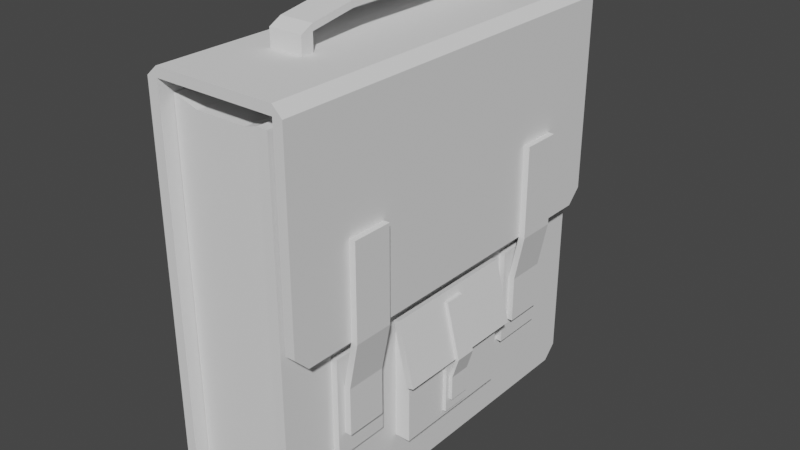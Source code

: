 # Source: sac.blend  (saved by Blender 3.3.6; exported with 4.5.12 LTS)
import bpy
from mathutils import Matrix  # noqa: F401  (used for matrix-valued properties, if any)

bpy.ops.wm.read_factory_settings(use_empty=True)
scene = bpy.context.scene
scene.name = 'Scene'

# ---- collections
col_collection = bpy.data.collections.new('Collection'); scene.collection.children.link(col_collection)

# ---- world
world_world = bpy.data.worlds.new('World'); scene.world = world_world
world_world.use_nodes = True; world_world.node_tree.nodes.clear()
_N = world_world.node_tree.nodes; _L = world_world.node_tree.links
n0 = _N.new('ShaderNodeOutputWorld'); n0.name = 'World Output'; n0.location = (300, 300)
n1 = _N.new('ShaderNodeBackground'); n1.name = 'Background'; n1.location = (10, 300)
n1.inputs[0].default_value = (0.05088, 0.05088, 0.05088, 1.0)
_L.new(n1.outputs[0], n0.inputs[0])
n0.is_active_output = True
world_world.color = (0.05088, 0.05088, 0.05088)
world_world.use_sun_shadow = False
world_world.sun_shadow_jitter_overblur = 0.0

# ---- meshes
me_cube_001 = bpy.data.meshes.new('Cube.001')
me_cube_001.from_pydata([(-1.0, -1.0, -1.0), (-1.0, -1.0, 1.0), (-1.0, 1.0, -1.0), (-1.0, 1.0, 1.0), (1.0, -1.0, -1.0), (1.0, -1.0, 1.0), (1.0, 1.0, -1.0), (1.0, 1.0, 1.0), (0.5, 1.0, -1.031), (0.0, 1.0, -1.031), (-0.5, 1.0, -1.031), (-0.5, 1.0, 0.959), (0.0, 1.0, 0.959), (0.5, 1.0, 0.959), (-0.5, -1.0, -1.031), (0.0, -1.0, -1.031), (0.5, -1.0, -1.031), (0.5, -1.0, 0.959), (0.0, -1.0, 0.959), (-0.5, -1.0, 0.959)], [], [(0, 1, 3, 2), (8, 13, 7, 6), (6, 7, 5, 4), (14, 19, 1, 0), (8, 6, 4, 16), (11, 3, 1, 19), (7, 13, 17, 5), (13, 12, 18, 17), (12, 11, 19, 18), (2, 10, 14, 0), (10, 9, 15, 14), (9, 8, 16, 15), (4, 5, 17, 16), (16, 17, 18, 15), (15, 18, 19, 14), (2, 3, 11, 10), (10, 11, 12, 9), (9, 12, 13, 8)])
_uv = me_cube_001.uv_layers.new(name='UVMap')
_uv.uv.foreach_set('vector', [0.375, 0.0, 0.625, 0.0, 0.625, 0.25, 0.375, 0.25, 0.375, 0.4375, 0.625, 0.4375, 0.625, 0.5, 0.375, 0.5, 0.375, 0.5, 0.625, 0.5, 0.625, 0.75, 0.375, 0.75, 0.375, 0.9375, 0.625, 0.9375, 0.625, 1.0, 0.375, 1.0, 0.3125, 0.5, 0.375, 0.5, 0.375, 0.75, 0.3125, 0.75, 0.8125, 0.5, 0.875, 0.5, 0.875, 0.75, 0.8125, 0.75, 0.625, 0.5, 0.6875, 0.5, 0.6875, 0.75, 0.625, 0.75, 0.6875, 0.5, 0.75, 0.5, 0.75, 0.75, 0.6875, 0.75, 0.75, 0.5, 0.8125, 0.5, 0.8125, 0.75, 0.75, 0.75, 0.125, 0.5, 0.1875, 0.5, 0.1875, 0.75, 0.125, 0.75, 0.1875, 0.5, 0.25, 0.5, 0.25, 0.75, 0.1875, 0.75, 0.25, 0.5, 0.3125, 0.5, 0.3125, 0.75, 0.25, 0.75, 0.375, 0.75, 0.625, 0.75, 0.625, 0.8125, 0.375, 0.8125, 0.375, 0.8125, 0.625, 0.8125, 0.625, 0.875, 0.375, 0.875, 0.375, 0.875, 0.625, 0.875, 0.625, 0.9375, 0.375, 0.9375, 0.375, 0.25, 0.625, 0.25, 0.625, 0.3125, 0.375, 0.3125, 0.375, 0.3125, 0.625, 0.3125, 0.625, 0.375, 0.375, 0.375, 0.375, 0.375, 0.625, 0.375, 0.625, 0.4375, 0.375, 0.4375])
me_cube_001.update()
me_cube_002 = bpy.data.meshes.new('Cube.002')
me_cube_002.from_pydata([(-1.0, -1.0, 0.8953), (-1.0, 1.0, 0.8953), (1.0, 1.0, 0.8953), (1.0, -1.0, 0.8953), (-1.0, -0.93, -1.035), (-1.0, -1.0, -0.9649), (-1.0, 1.0, -0.9649), (-1.0, 0.93, -1.035), (1.0, -1.0, -0.9649), (1.0, -0.93, -1.035), (1.0, 0.93, -1.035), (1.0, 1.0, -0.9649)], [], [(8, 3, 0, 5), (6, 1, 2, 11), (10, 11, 2, 3, 8, 9), (7, 10, 9, 4), (3, 2, 1, 0), (10, 7, 6, 11), (4, 9, 8, 5), (4, 5, 0, 1, 6, 7)])
_uv = me_cube_002.uv_layers.new(name='UVMap')
_uv.uv.foreach_set('vector', [0.384, 0.75, 0.6191, 0.75, 0.6191, 1.0, 0.384, 1.0, 0.384, 0.25, 0.6191, 0.25, 0.6191, 0.5, 0.384, 0.5, 0.375, 0.5087, 0.384, 0.5, 0.6191, 0.5, 0.6191, 0.75, 0.384, 0.75, 0.375, 0.7412, 0.125, 0.5087, 0.375, 0.5088, 0.375, 0.7412, 0.125, 0.7412, 0.6191, 0.75, 0.6191, 0.5, 0.6191, 0.25, 0.6191, 0.0, 0.375, 0.5088, 0.125, 0.5087, 0.125, 0.5, 0.375, 0.5, 0.125, 0.7412, 0.375, 0.7412, 0.375, 0.75, 0.125, 0.75, 0.375, 0.00875, 0.384, 0.0, 0.6191, 0.0, 0.6191, 0.25, 0.384, 0.25, 0.375, 0.2413])
me_cube_002.update()
me_cube_003 = bpy.data.meshes.new('Cube.003')
me_cube_003.from_pydata([(1.0, -1.0, 1.0), (1.0, 1.0, 1.0), (-1.0, -1.0, 0.9525), (-1.0, 1.0, 0.9525), (1.0, 1.0, 0.9525), (1.0, -1.0, 0.9525), (24.88, 1.0, 0.9525), (24.88, -1.0, 0.9525), (23.1, -1.0, 0.9525), (23.1, -1.0, 1.0), (23.1, 1.0, 1.0), (23.1, 1.0, 0.9525), (-1.0, -0.93, -1.035), (-1.0, -1.0, -0.9649), (-1.0, 1.0, -0.9649), (-1.0, 0.93, -1.035), (1.0, -1.0, -0.9649), (1.0, -0.93, -1.035), (1.0, 0.93, -1.035), (1.0, 1.0, -0.9649), (1.0, -1.0, 1.0), (-1.0, -1.0, 0.9525), (-1.0, 1.0, 0.9525), (1.0, 1.0, 1.0), (23.1, 1.0, 1.0), (24.88, 1.0, 0.9525), (24.88, -1.0, 0.9525), (23.1, -1.0, 1.0), (24.88, 0.9272, -0.08541), (24.88, 1.0, -0.01265), (24.88, -1.0, -0.01265), (24.88, -0.9272, -0.08541), (23.1, -0.9272, -0.08541), (23.1, -1.0, -0.01265), (23.1, 1.0, -0.01265), (23.1, 0.9272, -0.08541)], [], [(1, 23, 20, 0), (2, 21, 22, 3), (16, 5, 2, 13), (3, 22, 23, 1, 4), (14, 3, 4, 19), (18, 19, 4, 5, 16, 17), (15, 18, 17, 12), (11, 10, 24, 25, 6), (9, 8, 7, 26, 27), (6, 25, 26, 7), (8, 11, 34, 35, 32, 33), (5, 4, 11, 8), (1, 0, 9, 10), (4, 1, 10, 11), (0, 5, 8, 9), (11, 6, 29, 34), (7, 8, 33, 30), (32, 35, 28, 31), (18, 15, 14, 19), (12, 17, 16, 13), (12, 13, 2, 3, 14, 15), (20, 23, 22, 21), (5, 0, 20, 21, 2), (24, 27, 26, 25), (10, 9, 27, 24), (32, 31, 30, 33), (28, 35, 34, 29), (6, 7, 30, 31, 28, 29)])
_uv = me_cube_003.uv_layers.new(name='UVMap')
_uv.uv.foreach_set('vector', [0.625, 0.5, 0.625, 0.5, 0.625, 0.75, 0.625, 0.75, 0.6191, 0.0, 0.6191, 0.0, 0.6191, 0.25, 0.6191, 0.25, 0.3837, 0.75, 0.6191, 0.75, 0.6191, 1.0, 0.3837, 1.0, 0.6191, 0.25, 0.6191, 0.25, 0.625, 0.5, 0.625, 0.5, 0.6191, 0.5, 0.3837, 0.25, 0.6191, 0.25, 0.6191, 0.5, 0.3837, 0.5, 0.375, 0.5087, 0.3837, 0.5, 0.6191, 0.5, 0.6191, 0.75, 0.3837, 0.75, 0.375, 0.7412, 0.125, 0.5087, 0.375, 0.5088, 0.375, 0.7412, 0.125, 0.7412, 0.6191, 0.5, 0.625, 0.5, 0.625, 0.5, 0.6191, 0.5, 0.6191, 0.5, 0.625, 0.75, 0.6191, 0.75, 0.6191, 0.75, 0.6191, 0.75, 0.625, 0.75, 0.6191, 0.5, 0.6191, 0.5, 0.6191, 0.75, 0.6191, 0.75, 0.6191, 0.75, 0.6191, 0.5, 0.6191, 0.5, 0.6191, 0.5091, 0.6191, 0.7409, 0.6191, 0.75, 0.6191, 0.75, 0.6191, 0.5, 0.6191, 0.5, 0.6191, 0.75, 0.625, 0.5, 0.625, 0.75, 0.625, 0.75, 0.625, 0.5, 0.6191, 0.5, 0.625, 0.5, 0.625, 0.5, 0.6191, 0.5, 0.625, 0.75, 0.6191, 0.75, 0.6191, 0.75, 0.625, 0.75, 0.6191, 0.5, 0.6191, 0.5, 0.6191, 0.5, 0.6191, 0.5, 0.6191, 0.75, 0.6191, 0.75, 0.6191, 0.75, 0.6191, 0.75, 0.6191, 0.7409, 0.6191, 0.5091, 0.6191, 0.5091, 0.6191, 0.7409, 0.375, 0.5088, 0.125, 0.5087, 0.125, 0.5, 0.375, 0.5, 0.125, 0.7412, 0.375, 0.7412, 0.375, 0.75, 0.125, 0.75, 0.375, 0.00875, 0.3837, 0.0, 0.6191, 0.0, 0.6191, 0.25, 0.3837, 0.25, 0.375, 0.2413, 0.625, 0.0, 0.625, 0.25, 0.6191, 0.25, 0.6191, 0.0, 0.6191, 0.75, 0.625, 0.75, 0.625, 0.75, 0.6191, 1.0, 0.6191, 1.0, 0.625, 0.5, 0.625, 0.75, 0.6191, 0.75, 0.6191, 0.5, 0.625, 0.5, 0.625, 0.75, 0.625, 0.75, 0.625, 0.5, 0.6191, 0.7409, 0.6191, 0.7409, 0.6191, 0.75, 0.6191, 0.75, 0.6191, 0.5091, 0.6191, 0.5091, 0.6191, 0.5, 0.6191, 0.5, 0.6191, 0.5, 0.6191, 0.75, 0.6191, 0.75, 0.6191, 0.7409, 0.6191, 0.5091, 0.6191, 0.5])
me_cube_003.update()
me_cube_004 = bpy.data.meshes.new('Cube.004')
me_cube_004.from_pydata([(-1.0, -0.4463, -2.32), (-1.0, -1.0, 0.5095), (-1.0, -0.4463, -4.32), (-1.0, 1.0, 0.5095), (-1.0, 3.725e-09, -4.32), (1.0, -1.0, 0.5095), (-1.0, 0.4463, -4.32), (1.0, 1.0, 0.5095), (-1.0, 0.8927, -1.491), (-1.0, -0.8927, -1.491), (-1.0, -0.8927, 0.5095), (-1.0, 0.8927, 0.5095), (1.0, -0.8927, -1.491), (1.0, 0.8927, -1.491), (1.0, 0.8927, 0.5095), (1.0, -0.8927, 0.5095), (-1.0, 0.8927, 5.707), (-1.0, 1.0, 5.707), (1.0, 1.0, 5.707), (1.0, -0.8927, 5.707), (1.0, -1.0, 5.707), (-1.0, -1.0, 5.707), (-1.0, -0.8927, 5.707), (1.0, 0.8927, 5.707), (-1.0, -0.8927, -1.491), (-1.0, -1.0, 0.5095), (-1.0, 1.0, 0.5095), (-1.0, 0.8927, -1.491), (1.0, -1.0, 0.5095), (1.0, -0.8927, -1.491), (1.0, 0.8927, -1.491), (1.0, 1.0, 0.5095), (-1.0, 3.725e-09, -2.32), (-1.0, 0.4463, -2.32), (1.0, -0.4463, -4.32), (1.0, 3.725e-09, -4.32), (1.0, 0.4463, -4.32), (1.0, 0.4463, -2.32), (1.0, 3.725e-09, -2.32), (1.0, -0.4463, -2.32)], [], [(12, 15, 5, 28, 29), (27, 30, 13, 8), (30, 31, 7, 14, 13), (9, 12, 29, 24), (26, 3, 7, 31), (14, 7, 18, 23), (11, 14, 23, 16), (39, 0, 10, 15), (8, 11, 3, 26, 27), (2, 34, 12, 9), (9, 10, 0, 2), (34, 39, 15, 12), (28, 5, 1, 25), (6, 33, 11, 8), (19, 22, 21, 20), (18, 17, 16, 23), (7, 3, 17, 18), (10, 1, 21, 22), (15, 10, 22, 19), (5, 15, 19, 20), (3, 11, 16, 17), (1, 5, 20, 21), (30, 27, 26, 31), (24, 29, 28, 25), (24, 25, 1, 10, 9), (2, 0, 32, 4), (4, 32, 33, 6), (13, 14, 37, 36), (36, 37, 38, 35), (35, 38, 39, 34), (8, 13, 36, 6), (6, 36, 35, 4), (4, 35, 34, 2), (14, 11, 33, 37), (37, 33, 32, 38), (38, 32, 0, 39)])
_uv = me_cube_004.uv_layers.new(name='UVMap')
_uv.uv.foreach_set('vector', [0.375, 0.6667, 0.625, 0.6667, 0.625, 0.75, 0.625, 0.75, 0.375, 0.6667, 0.125, 0.5833, 0.375, 0.5833, 0.375, 0.5833, 0.125, 0.5833, 0.375, 0.5833, 0.625, 0.5, 0.625, 0.5, 0.625, 0.5833, 0.375, 0.5833, 0.125, 0.6667, 0.375, 0.6667, 0.375, 0.6667, 0.125, 0.6667, 0.625, 0.25, 0.625, 0.25, 0.625, 0.5, 0.625, 0.5, 0.625, 0.5833, 0.625, 0.5, 0.625, 0.5, 0.625, 0.5833, 0.875, 0.5833, 0.625, 0.5833, 0.625, 0.5833, 0.875, 0.5833, 0.625, 0.6458, 0.875, 0.6458, 0.875, 0.6667, 0.625, 0.6667, 0.375, 0.1667, 0.625, 0.1667, 0.625, 0.25, 0.625, 0.25, 0.375, 0.1667, 0.125, 0.6458, 0.375, 0.6458, 0.375, 0.6667, 0.125, 0.6667, 0.375, 0.08333, 0.625, 0.08333, 0.625, 0.1042, 0.375, 0.1042, 0.375, 0.6458, 0.625, 0.6458, 0.625, 0.6667, 0.375, 0.6667, 0.625, 0.75, 0.625, 0.75, 0.625, 1.0, 0.625, 1.0, 0.375, 0.1458, 0.625, 0.1458, 0.625, 0.1667, 0.375, 0.1667, 0.625, 0.6667, 0.875, 0.6667, 0.875, 0.75, 0.625, 0.75, 0.625, 0.5, 0.875, 0.5, 0.875, 0.5833, 0.625, 0.5833, 0.625, 0.5, 0.625, 0.25, 0.625, 0.25, 0.625, 0.5, 0.625, 0.08333, 0.625, 0.0, 0.625, 0.0, 0.625, 0.08333, 0.625, 0.6667, 0.875, 0.6667, 0.875, 0.6667, 0.625, 0.6667, 0.625, 0.75, 0.625, 0.6667, 0.625, 0.6667, 0.625, 0.75, 0.625, 0.25, 0.625, 0.1667, 0.625, 0.1667, 0.625, 0.25, 0.625, 1.0, 0.625, 0.75, 0.625, 0.75, 0.625, 1.0, 0.375, 0.5833, 0.125, 0.5833, 0.125, 0.5, 0.375, 0.5, 0.125, 0.6667, 0.375, 0.6667, 0.375, 0.75, 0.125, 0.75, 0.375, 0.08333, 0.625, 0.0, 0.625, 0.0, 0.625, 0.08333, 0.375, 0.08333, 0.375, 0.1042, 0.625, 0.1042, 0.625, 0.125, 0.375, 0.125, 0.375, 0.125, 0.625, 0.125, 0.625, 0.1458, 0.375, 0.1458, 0.375, 0.5833, 0.625, 0.5833, 0.625, 0.6042, 0.375, 0.6042, 0.375, 0.6042, 0.625, 0.6042, 0.625, 0.625, 0.375, 0.625, 0.375, 0.625, 0.625, 0.625, 0.625, 0.6458, 0.375, 0.6458, 0.125, 0.5833, 0.375, 0.5833, 0.375, 0.6042, 0.125, 0.6042, 0.125, 0.6042, 0.375, 0.6042, 0.375, 0.625, 0.125, 0.625, 0.125, 0.625, 0.375, 0.625, 0.375, 0.6458, 0.125, 0.6458, 0.625, 0.5833, 0.875, 0.5833, 0.875, 0.6042, 0.625, 0.6042, 0.625, 0.6042, 0.875, 0.6042, 0.875, 0.625, 0.625, 0.625, 0.625, 0.625, 0.875, 0.625, 0.875, 0.6458, 0.625, 0.6458])
me_cube_004.update()
me_cube_005 = bpy.data.meshes.new('Cube.005')
me_cube_005.from_pydata([(-3.783, -1.0, -1.0), (-1.0, -1.0, 1.0), (-3.783, 1.0, -1.0), (-1.0, 1.0, 1.0), (-1.783, -1.0, -1.0), (1.0, -1.0, 1.0), (-1.783, 1.0, -1.0), (1.0, 1.0, 1.0), (-3.783, -1.0, -0.5), (-1.0, -1.0, 0.0), (-1.0, -1.0, 0.5), (-1.0, 1.0, 0.5), (-1.0, 1.0, 0.0), (-3.783, 1.0, -0.5), (1.0, 1.0, 0.5), (1.0, 1.0, 0.0), (-1.783, 1.0, -0.5), (1.0, -1.0, 0.5), (1.0, -1.0, 0.0), (-1.783, -1.0, -0.5)], [], [(10, 1, 3, 11), (11, 3, 7, 14), (14, 7, 5, 17), (17, 5, 1, 10), (2, 6, 4, 0), (7, 3, 1, 5), (4, 19, 8, 0), (19, 18, 9, 8), (18, 17, 10, 9), (6, 16, 19, 4), (16, 15, 18, 19), (15, 14, 17, 18), (2, 13, 16, 6), (13, 12, 15, 16), (12, 11, 14, 15), (0, 8, 13, 2), (8, 9, 12, 13), (9, 10, 11, 12)])
_uv = me_cube_005.uv_layers.new(name='UVMap')
_uv.uv.foreach_set('vector', [0.5625, 0.0, 0.625, 0.0, 0.625, 0.25, 0.5625, 0.25, 0.5625, 0.25, 0.625, 0.25, 0.625, 0.5, 0.5625, 0.5, 0.5625, 0.5, 0.625, 0.5, 0.625, 0.75, 0.5625, 0.75, 0.5625, 0.75, 0.625, 0.75, 0.625, 1.0, 0.5625, 1.0, 0.125, 0.5, 0.375, 0.5, 0.375, 0.75, 0.125, 0.75, 0.625, 0.5, 0.875, 0.5, 0.875, 0.75, 0.625, 0.75, 0.375, 0.75, 0.4375, 0.75, 0.4375, 1.0, 0.375, 1.0, 0.4375, 0.75, 0.5, 0.75, 0.5, 1.0, 0.4375, 1.0, 0.5, 0.75, 0.5625, 0.75, 0.5625, 1.0, 0.5, 1.0, 0.375, 0.5, 0.4375, 0.5, 0.4375, 0.75, 0.375, 0.75, 0.4375, 0.5, 0.5, 0.5, 0.5, 0.75, 0.4375, 0.75, 0.5, 0.5, 0.5625, 0.5, 0.5625, 0.75, 0.5, 0.75, 0.375, 0.25, 0.4375, 0.25, 0.4375, 0.5, 0.375, 0.5, 0.4375, 0.25, 0.5, 0.25, 0.5, 0.5, 0.4375, 0.5, 0.5, 0.25, 0.5625, 0.25, 0.5625, 0.5, 0.5, 0.5, 0.375, 0.0, 0.4375, 0.0, 0.4375, 0.25, 0.375, 0.25, 0.4375, 0.0, 0.5, 0.0, 0.5, 0.25, 0.4375, 0.25, 0.5, 0.0, 0.5625, 0.0, 0.5625, 0.25, 0.5, 0.25])
me_cube_005.update()
me_cube_006 = bpy.data.meshes.new('Cube.006')
me_cube_006.from_pydata([(-1.0, -1.0, -1.0), (-1.0, -1.0, 1.0), (-1.0, 1.0, -1.0), (-1.0, 1.0, 1.0), (1.0, -1.0, -1.0), (1.0, -1.0, 1.0), (1.0, 1.0, -1.0), (1.0, 1.0, 1.0)], [], [(0, 1, 3, 2), (2, 3, 7, 6), (6, 7, 5, 4), (4, 5, 1, 0), (2, 6, 4, 0), (7, 3, 1, 5)])
_uv = me_cube_006.uv_layers.new(name='UVMap')
_uv.uv.foreach_set('vector', [0.375, 0.0, 0.625, 0.0, 0.625, 0.25, 0.375, 0.25, 0.375, 0.25, 0.625, 0.25, 0.625, 0.5, 0.375, 0.5, 0.375, 0.5, 0.625, 0.5, 0.625, 0.75, 0.375, 0.75, 0.375, 0.75, 0.625, 0.75, 0.625, 1.0, 0.375, 1.0, 0.125, 0.5, 0.375, 0.5, 0.375, 0.75, 0.125, 0.75, 0.625, 0.5, 0.875, 0.5, 0.875, 0.75, 0.625, 0.75])
me_cube_006.update()
me_cube_008 = bpy.data.meshes.new('Cube.008')
me_cube_008.from_pydata([(-1.0, -1.0, -1.0), (-1.0, -1.0, 1.0), (-1.0, 1.0, -1.0), (-1.0, 1.0, 1.0), (1.0, -1.0, -1.0), (1.0, -1.0, 1.0), (1.0, 1.0, -1.0), (1.0, 1.0, 1.0), (0.9915, -0.7157, -0.5423), (3.774, -0.7157, 3.221), (0.9915, 0.7157, -0.5423), (3.774, 0.7157, 3.221), (2.991, -0.7157, -0.5423), (5.774, -0.7157, 3.221), (2.991, 0.7157, -0.5423), (5.774, 0.7157, 3.221), (0.9915, -0.7157, 0.3984), (3.774, -0.7157, 1.339), (3.774, -0.7157, 2.28), (3.774, 0.7157, 2.28), (3.774, 0.7157, 1.339), (0.9915, 0.7157, 0.3984), (5.774, 0.7157, 2.28), (5.774, 0.7157, 1.339), (2.991, 0.7157, 0.3984), (5.774, -0.7157, 2.28), (5.774, -0.7157, 1.339), (2.991, -0.7157, 0.3984)], [], [(0, 1, 3, 2), (2, 3, 7, 6), (6, 7, 5, 4), (4, 5, 1, 0), (2, 6, 4, 0), (7, 3, 1, 5), (18, 9, 11, 19), (19, 11, 15, 22), (22, 15, 13, 25), (25, 13, 9, 18), (10, 14, 12, 8), (15, 11, 9, 13), (12, 27, 16, 8), (27, 26, 17, 16), (26, 25, 18, 17), (14, 24, 27, 12), (24, 23, 26, 27), (23, 22, 25, 26), (10, 21, 24, 14), (21, 20, 23, 24), (20, 19, 22, 23), (8, 16, 21, 10), (16, 17, 20, 21), (17, 18, 19, 20)])
_uv = me_cube_008.uv_layers.new(name='UVMap')
_uv.uv.foreach_set('vector', [0.375, 0.0, 0.625, 0.0, 0.625, 0.25, 0.375, 0.25, 0.375, 0.25, 0.625, 0.25, 0.625, 0.5, 0.375, 0.5, 0.375, 0.5, 0.625, 0.5, 0.625, 0.75, 0.375, 0.75, 0.375, 0.75, 0.625, 0.75, 0.625, 1.0, 0.375, 1.0, 0.125, 0.5, 0.375, 0.5, 0.375, 0.75, 0.125, 0.75, 0.625, 0.5, 0.875, 0.5, 0.875, 0.75, 0.625, 0.75, 0.5625, 0.0, 0.625, 0.0, 0.625, 0.25, 0.5625, 0.25, 0.5625, 0.25, 0.625, 0.25, 0.625, 0.5, 0.5625, 0.5, 0.5625, 0.5, 0.625, 0.5, 0.625, 0.75, 0.5625, 0.75, 0.5625, 0.75, 0.625, 0.75, 0.625, 1.0, 0.5625, 1.0, 0.125, 0.5, 0.375, 0.5, 0.375, 0.75, 0.125, 0.75, 0.625, 0.5, 0.875, 0.5, 0.875, 0.75, 0.625, 0.75, 0.375, 0.75, 0.4375, 0.75, 0.4375, 1.0, 0.375, 1.0, 0.4375, 0.75, 0.5, 0.75, 0.5, 1.0, 0.4375, 1.0, 0.5, 0.75, 0.5625, 0.75, 0.5625, 1.0, 0.5, 1.0, 0.375, 0.5, 0.4375, 0.5, 0.4375, 0.75, 0.375, 0.75, 0.4375, 0.5, 0.5, 0.5, 0.5, 0.75, 0.4375, 0.75, 0.5, 0.5, 0.5625, 0.5, 0.5625, 0.75, 0.5, 0.75, 0.375, 0.25, 0.4375, 0.25, 0.4375, 0.5, 0.375, 0.5, 0.4375, 0.25, 0.5, 0.25, 0.5, 0.5, 0.4375, 0.5, 0.5, 0.25, 0.5625, 0.25, 0.5625, 0.5, 0.5, 0.5, 0.375, 0.0, 0.4375, 0.0, 0.4375, 0.25, 0.375, 0.25, 0.4375, 0.0, 0.5, 0.0, 0.5, 0.25, 0.4375, 0.25, 0.5, 0.0, 0.5625, 0.0, 0.5625, 0.25, 0.5, 0.25])
me_cube_008.update()
me_cube_009 = bpy.data.meshes.new('Cube.009')
me_cube_009.from_pydata([(-1.0, -1.0, -1.0), (-1.0, -1.0, 1.0), (-1.0, 1.0, -1.0), (-1.0, 1.0, 1.0), (3.781, -1.0, -1.0), (1.0, -1.0, 1.0), (3.781, 1.0, -1.0), (1.0, 1.0, 1.0), (-1.0, -1.0, -0.3333), (-1.0, -1.0, 0.3333), (-1.0, 1.0, 0.3333), (-1.0, 1.0, -0.3333), (3.781, 1.0, 0.3333), (3.781, 1.0, -0.3333), (3.781, -1.0, 0.3333), (3.781, -1.0, -0.3333)], [], [(9, 1, 3, 10), (10, 3, 7, 12), (12, 7, 5, 14), (14, 5, 1, 9), (2, 6, 4, 0), (7, 3, 1, 5), (4, 15, 8, 0), (15, 14, 9, 8), (6, 13, 15, 4), (13, 12, 14, 15), (2, 11, 13, 6), (11, 10, 12, 13), (0, 8, 11, 2), (8, 9, 10, 11)])
_uv = me_cube_009.uv_layers.new(name='UVMap')
_uv.uv.foreach_set('vector', [0.5417, 0.0, 0.625, 0.0, 0.625, 0.25, 0.5417, 0.25, 0.5417, 0.25, 0.625, 0.25, 0.625, 0.5, 0.5417, 0.5, 0.5417, 0.5, 0.625, 0.5, 0.625, 0.75, 0.5417, 0.75, 0.5417, 0.75, 0.625, 0.75, 0.625, 1.0, 0.5417, 1.0, 0.125, 0.5, 0.375, 0.5, 0.375, 0.75, 0.125, 0.75, 0.625, 0.5, 0.875, 0.5, 0.875, 0.75, 0.625, 0.75, 0.375, 0.75, 0.4583, 0.75, 0.4583, 1.0, 0.375, 1.0, 0.4583, 0.75, 0.5417, 0.75, 0.5417, 1.0, 0.4583, 1.0, 0.375, 0.5, 0.4583, 0.5, 0.4583, 0.75, 0.375, 0.75, 0.4583, 0.5, 0.5417, 0.5, 0.5417, 0.75, 0.4583, 0.75, 0.375, 0.25, 0.4583, 0.25, 0.4583, 0.5, 0.375, 0.5, 0.4583, 0.25, 0.5417, 0.25, 0.5417, 0.5, 0.4583, 0.5, 0.375, 0.0, 0.4583, 0.0, 0.4583, 0.25, 0.375, 0.25, 0.4583, 0.0, 0.5417, 0.0, 0.5417, 0.25, 0.4583, 0.25])
me_cube_009.update()
me_cube_010 = bpy.data.meshes.new('Cube.010')
me_cube_010.from_pydata([(-1.0, -1.0, -1.0), (-1.0, -1.0, 1.0), (-1.0, 1.0, -1.0), (-1.0, 1.0, 1.0), (1.0, -1.0, -1.0), (1.0, -1.0, 1.0), (1.0, 1.0, -1.0), (1.0, 1.0, 1.0)], [], [(0, 1, 3, 2), (2, 3, 7, 6), (6, 7, 5, 4), (4, 5, 1, 0), (2, 6, 4, 0), (7, 3, 1, 5)])
_uv = me_cube_010.uv_layers.new(name='UVMap')
_uv.uv.foreach_set('vector', [0.375, 0.0, 0.625, 0.0, 0.625, 0.25, 0.375, 0.25, 0.375, 0.25, 0.625, 0.25, 0.625, 0.5, 0.375, 0.5, 0.375, 0.5, 0.625, 0.5, 0.625, 0.75, 0.375, 0.75, 0.375, 0.75, 0.625, 0.75, 0.625, 1.0, 0.375, 1.0, 0.125, 0.5, 0.375, 0.5, 0.375, 0.75, 0.125, 0.75, 0.625, 0.5, 0.875, 0.5, 0.875, 0.75, 0.625, 0.75])
me_cube_010.update()
me_cube_011 = bpy.data.meshes.new('Cube.011')
me_cube_011.from_pydata([(-1.0, -1.0, -1.0), (-1.0, -1.0, 1.0), (-1.0, 1.0, -1.0), (-1.0, 1.0, 1.0), (1.0, -1.0, -1.0), (1.0, -1.0, 1.0), (1.0, 1.0, -1.0), (1.0, 1.0, 1.0), (0.9915, -0.7157, -0.5423), (-3.108, -0.7157, 3.26), (0.9915, 0.7157, -0.5423), (-3.108, 0.7157, 3.26), (2.991, -0.7157, -0.5423), (-1.108, -0.7157, 3.26), (2.991, 0.7157, -0.5423), (-1.108, 0.7157, 3.26), (0.9915, -0.7157, 0.3984), (4.758, -0.7157, 1.197), (0.6733, -0.7157, 2.275), (0.6733, 0.7157, 2.275), (4.758, 0.7157, 1.197), (0.9915, 0.7157, 0.3984), (2.673, 0.7157, 2.275), (6.758, 0.7157, 1.197), (2.991, 0.7157, 0.3984), (2.673, -0.7157, 2.275), (6.758, -0.7157, 1.197), (2.991, -0.7157, 0.3984)], [], [(0, 1, 3, 2), (2, 3, 7, 6), (6, 7, 5, 4), (4, 5, 1, 0), (2, 6, 4, 0), (7, 3, 1, 5), (18, 9, 11, 19), (19, 11, 15, 22), (22, 15, 13, 25), (25, 13, 9, 18), (10, 14, 12, 8), (15, 11, 9, 13), (12, 27, 16, 8), (27, 26, 17, 16), (26, 25, 18, 17), (14, 24, 27, 12), (24, 23, 26, 27), (23, 22, 25, 26), (10, 21, 24, 14), (21, 20, 23, 24), (20, 19, 22, 23), (8, 16, 21, 10), (16, 17, 20, 21), (17, 18, 19, 20)])
_uv = me_cube_011.uv_layers.new(name='UVMap')
_uv.uv.foreach_set('vector', [0.375, 0.0, 0.625, 0.0, 0.625, 0.25, 0.375, 0.25, 0.375, 0.25, 0.625, 0.25, 0.625, 0.5, 0.375, 0.5, 0.375, 0.5, 0.625, 0.5, 0.625, 0.75, 0.375, 0.75, 0.375, 0.75, 0.625, 0.75, 0.625, 1.0, 0.375, 1.0, 0.125, 0.5, 0.375, 0.5, 0.375, 0.75, 0.125, 0.75, 0.625, 0.5, 0.875, 0.5, 0.875, 0.75, 0.625, 0.75, 0.5625, 0.0, 0.625, 0.0, 0.625, 0.25, 0.5625, 0.25, 0.5625, 0.25, 0.625, 0.25, 0.625, 0.5, 0.5625, 0.5, 0.5625, 0.5, 0.625, 0.5, 0.625, 0.75, 0.5625, 0.75, 0.5625, 0.75, 0.625, 0.75, 0.625, 1.0, 0.5625, 1.0, 0.125, 0.5, 0.375, 0.5, 0.375, 0.75, 0.125, 0.75, 0.625, 0.5, 0.875, 0.5, 0.875, 0.75, 0.625, 0.75, 0.375, 0.75, 0.4375, 0.75, 0.4375, 1.0, 0.375, 1.0, 0.4375, 0.75, 0.5, 0.75, 0.5, 1.0, 0.4375, 1.0, 0.5, 0.75, 0.5625, 0.75, 0.5625, 1.0, 0.5, 1.0, 0.375, 0.5, 0.4375, 0.5, 0.4375, 0.75, 0.375, 0.75, 0.4375, 0.5, 0.5, 0.5, 0.5, 0.75, 0.4375, 0.75, 0.5, 0.5, 0.5625, 0.5, 0.5625, 0.75, 0.5, 0.75, 0.375, 0.25, 0.4375, 0.25, 0.4375, 0.5, 0.375, 0.5, 0.4375, 0.25, 0.5, 0.25, 0.5, 0.5, 0.4375, 0.5, 0.5, 0.25, 0.5625, 0.25, 0.5625, 0.5, 0.5, 0.5, 0.375, 0.0, 0.4375, 0.0, 0.4375, 0.25, 0.375, 0.25, 0.4375, 0.0, 0.5, 0.0, 0.5, 0.25, 0.4375, 0.25, 0.5, 0.0, 0.5625, 0.0, 0.5625, 0.25, 0.5, 0.25])
me_cube_011.update()

# ---- objects
ob_cube = bpy.data.objects.new('Cube', me_cube_001)
ob_cube_001 = bpy.data.objects.new('Cube.001', me_cube_002)
ob_cube_002 = bpy.data.objects.new('Cube.002', me_cube_003)
ob_cube_003 = bpy.data.objects.new('Cube.003', me_cube_004)
ob_cube_004 = bpy.data.objects.new('Cube.004', me_cube_005)
ob_cube_005 = bpy.data.objects.new('Cube.005', me_cube_006)
ob_cube_007 = bpy.data.objects.new('Cube.007', me_cube_008)
ob_cube_006 = bpy.data.objects.new('Cube.006', me_cube_009)
ob_cube_008 = bpy.data.objects.new('Cube.008', me_cube_010)
ob_cube_009 = bpy.data.objects.new('Cube.009', me_cube_011)

# ---- transforms, parenting, visibility, modifiers, constraints
ob_cube.location = (0.0, 0.0, 0.03759)
ob_cube.scale = (0.2756, 1.0, 1.0)
ob_cube_001.location = (0.311, 0.0, 0.09228)
ob_cube_001.scale = (0.02931, 1.073, 1.078)
ob_cube_002.location = (-0.3076, 0.0, 0.09228)
ob_cube_002.scale = (0.02931, 1.073, 1.078)
ob_cube_003.location = (0.0, 0.0, 1.269)
ob_cube_003.scale = (0.09019, 0.6292, -0.01724)
ob_cube_004.location = (0.4394, 0.6288, 0.0)
ob_cube_004.scale = (0.01726, 0.1078, 0.5)
ob_cube_005.location = (0.357, 0.6288, -0.3559)
ob_cube_005.scale = (0.01726, 0.1506, 0.2658)
ob_cube_007.location = (0.357, -0.6288, -0.3559)
ob_cube_007.scale = (0.01726, 0.1506, 0.2658)
ob_cube_006.location = (0.357, 0.0, -0.4527)
ob_cube_006.scale = (0.01726, 0.3445, 0.3079)
ob_cube_008.location = (0.4175, 6.893e-11, -0.25)
ob_cube_008.rotation_euler = (3.97e-09, -0.241, -3.581e-08)
ob_cube_008.scale = (0.0169, 0.3812, 0.1743)
ob_cube_009.location = (0.4315, 0.0, -0.5844)
ob_cube_009.scale = (0.009268, 0.08085, 0.1427)

# ---- collection membership
col_collection.objects.link(ob_cube)
col_collection.objects.link(ob_cube_001)
col_collection.objects.link(ob_cube_002)
col_collection.objects.link(ob_cube_003)
col_collection.objects.link(ob_cube_004)
col_collection.objects.link(ob_cube_005)
col_collection.objects.link(ob_cube_007)
col_collection.objects.link(ob_cube_006)
col_collection.objects.link(ob_cube_008)
col_collection.objects.link(ob_cube_009)

# ---- scene / render settings (as saved in the file)
scene.frame_start = 1; scene.frame_end = 250; scene.frame_set(1)
scene.render.engine = 'BLENDER_EEVEE_NEXT'
scene.cycles.sampling_pattern = 'TABULATED_SOBOL'
scene.cycles.use_light_tree = False
scene.view_settings.view_transform = 'Filmic'
bpy.context.view_layer.update()

# ---- added for rendering (the .blend has no active camera and no usable light): camera, sun
cam_auto = bpy.data.cameras.new('AutoCamera')
cam_auto.lens = 50.0
cam_auto.sensor_width = 36.0
cam_auto.clip_end = 1000.0
ob_auto_camera = bpy.data.objects.new('AutoCamera', cam_auto)
scene.collection.objects.link(ob_auto_camera)
ob_auto_camera.location = (3.13314, -3.66546, 2.60372)
ob_auto_camera.rotation_euler = (1.09748, -7.21219e-08, 0.694738)
scene.camera = ob_auto_camera
light_auto_sun = bpy.data.lights.new('AutoSun', 'SUN')
light_auto_sun.energy = 3.0
light_auto_sun.angle = 0.0523599
ob_auto_sun = bpy.data.objects.new('AutoSun', light_auto_sun)
scene.collection.objects.link(ob_auto_sun)
ob_auto_sun.rotation_euler = (0.872665, 0.174533, 0.523599)
bpy.context.view_layer.update()
